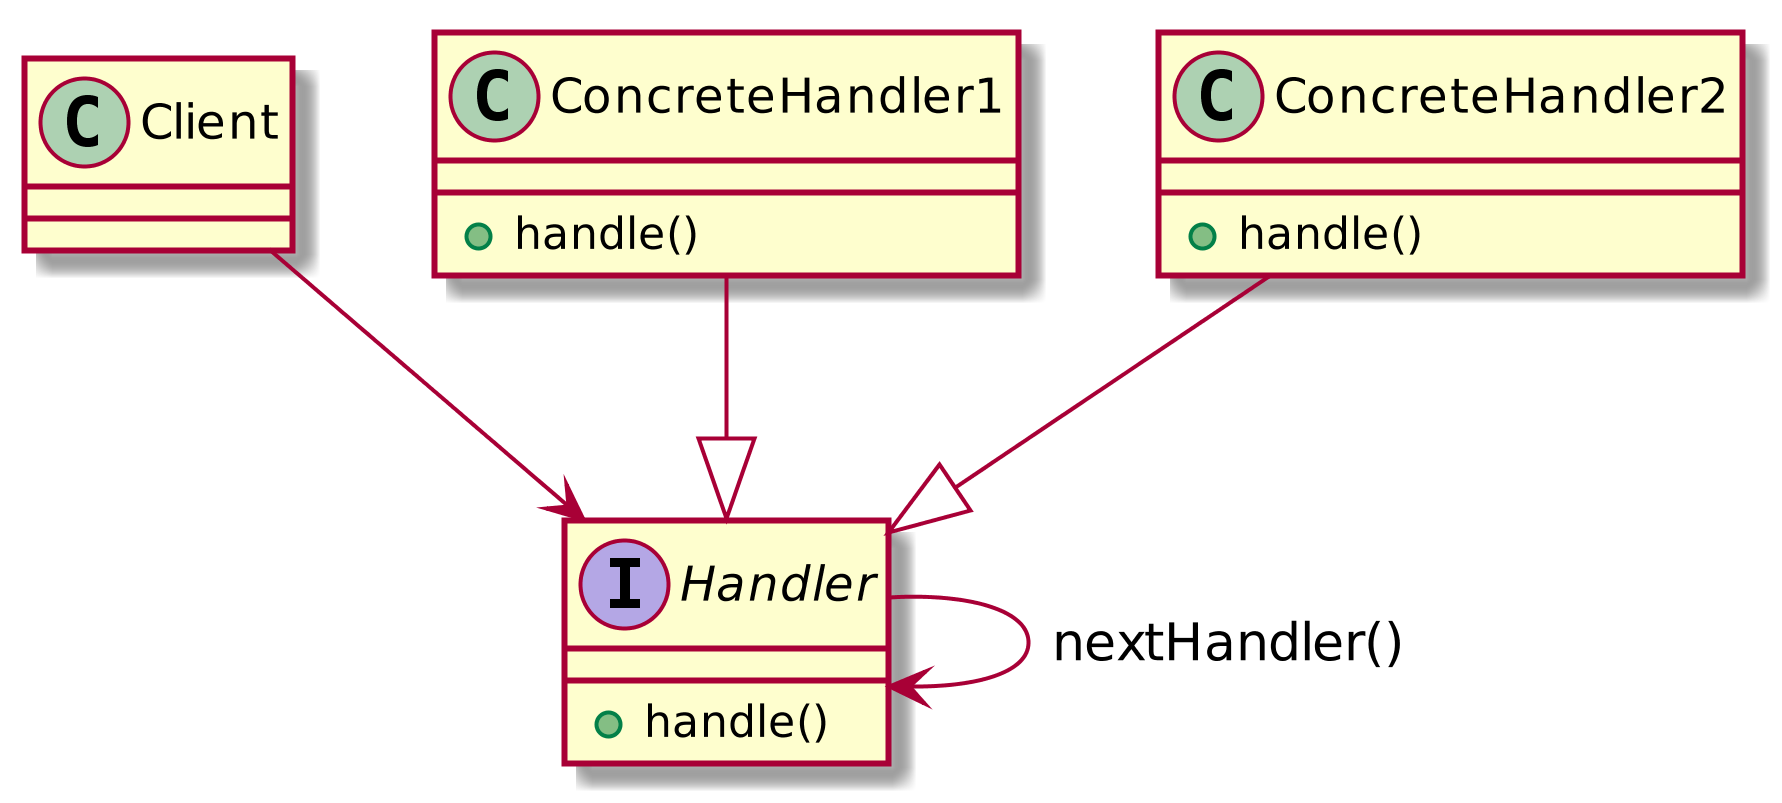

The diagram above was rendered by PlantUML. Its source (embedded in the PNG):
@startuml
scale 1024 height
class Client{
}
interface Handler{
+handle()
}
class ConcreteHandler1{
+handle()
}
class ConcreteHandler2{
+handle()
}

Client --> Handler
Handler --> Handler : nextHandler()
ConcreteHandler1 --|> Handler
ConcreteHandler2 --|> Handler


@enduml